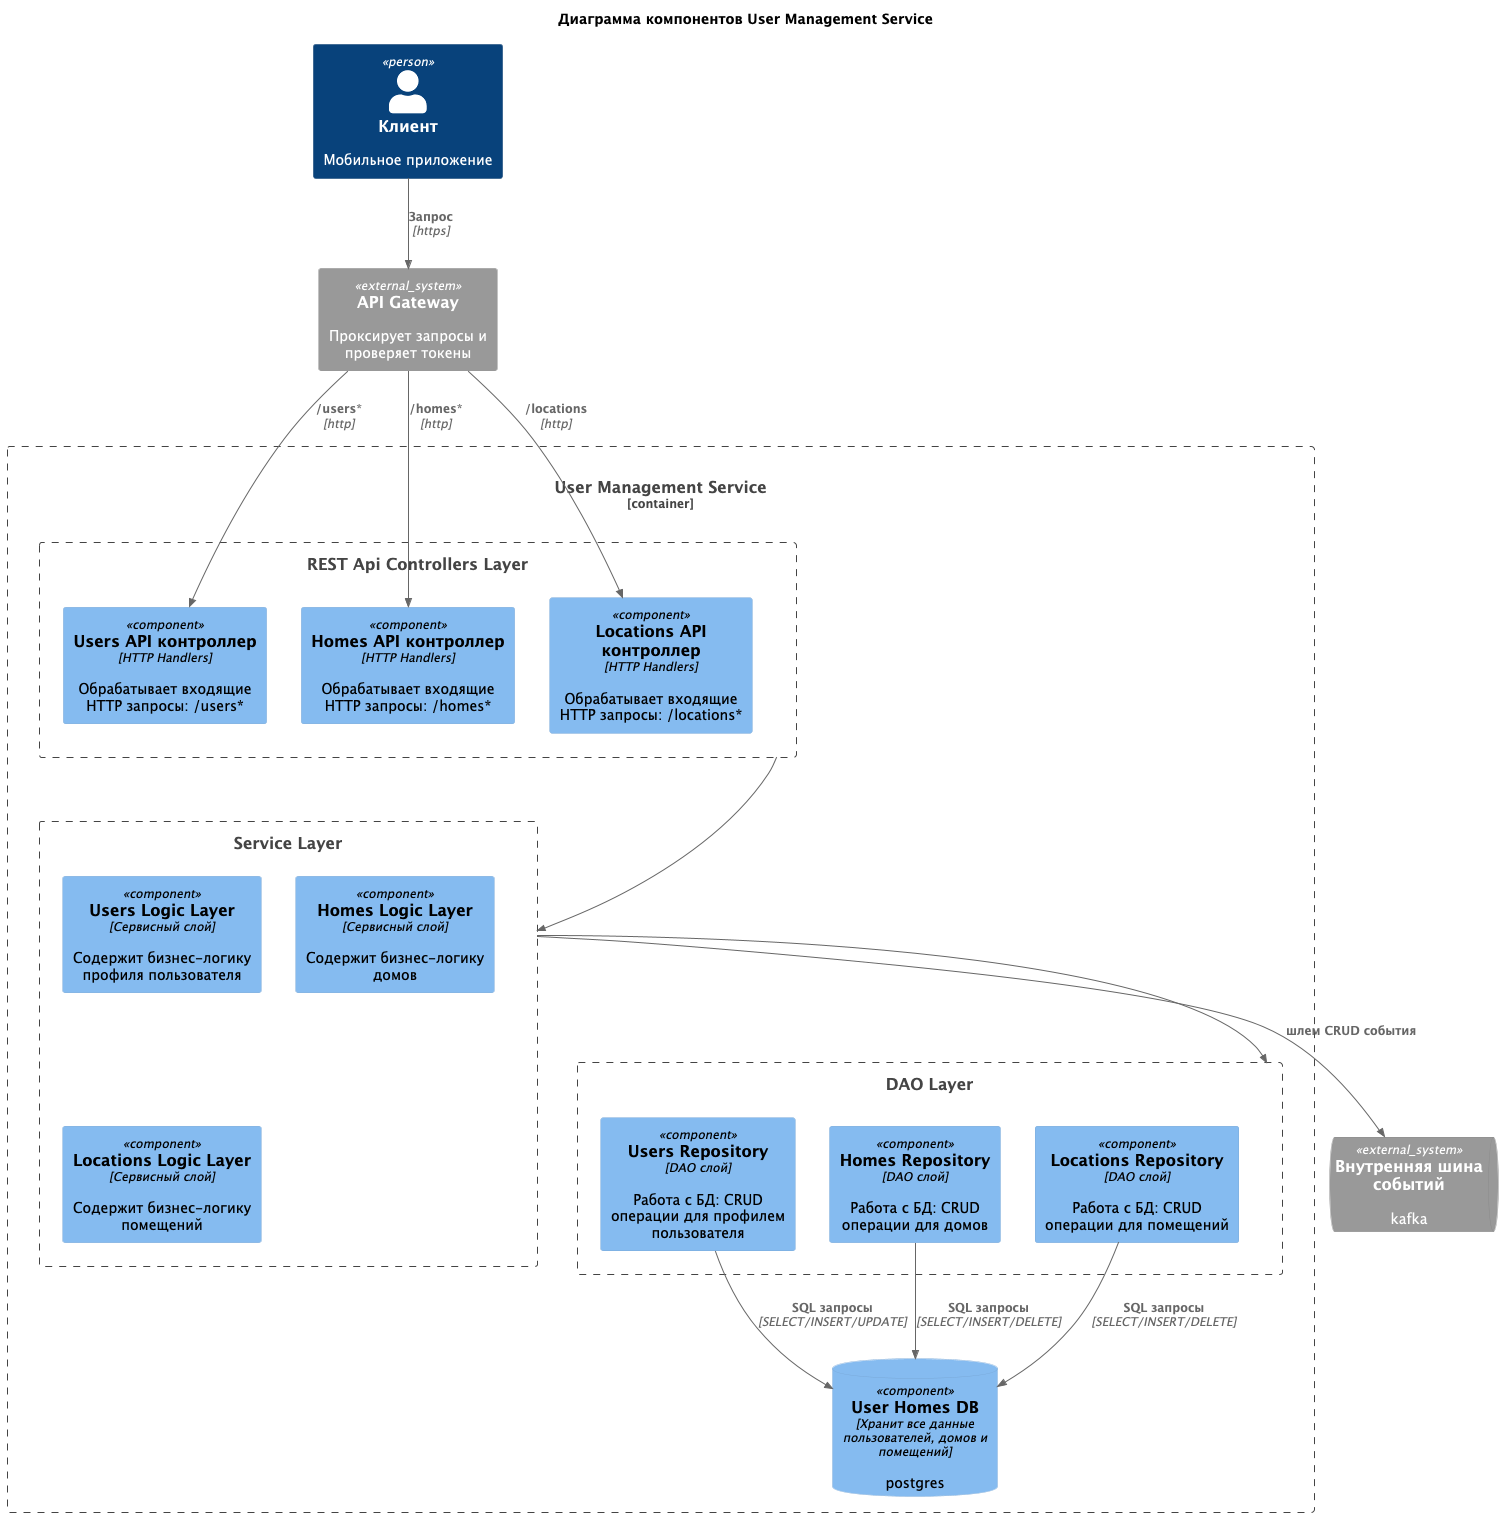

The diagram above was rendered by PlantUML. Its source (embedded in the PNG):
@startuml

title Диаграмма компонентов User Management Service

top to bottom direction

!include <C4/C4_Component>
!include <C4/C4_Context>
!include <C4/C4_Container>

Person(client, "Клиент", "Мобильное приложение")

System_Ext(ApiGateway, "API Gateway", "Проксирует запросы и проверяет токены")
SystemQueue_Ext(EventBus, "Внутренняя шина событий", "kafka")

Container_Boundary(user_service, "User Management Service") {

    Boundary(rest_api, "REST Api Controllers Layer"){
         Component(UsersApi, "Users API контроллер", "HTTP Handlers", "Обрабатывает входящие HTTP запросы: /users*")
         Component(HomesApi, "Homes API контроллер", "HTTP Handlers", "Обрабатывает входящие HTTP запросы: /homes*")
         Component(LocationsApi, "Locations API контроллер", "HTTP Handlers", "Обрабатывает входящие HTTP запросы: /locations*")
    }

    Boundary(service, "Service Layer"){
        Component(UsersLogic, "Users Logic Layer", "Сервисный слой", "Содержит бизнес-логику профиля пользователя")
        Component(HomesLogic, "Homes Logic Layer", "Сервисный слой", "Содержит бизнес-логику домов")
        Component(LocationsLogic, "Locations Logic Layer", "Сервисный слой", "Содержит бизнес-логику помещений")
    }

    Boundary(dao, "DAO Layer")  {
        Component(UsersRepository, "Users Repository", "DAO слой", "Работа с БД: CRUD операции для профилем пользователя")
        Component(HomesRepository, "Homes Repository", "DAO слой", "Работа с БД: CRUD операции для домов")
        Component(LocationsRepository, "Locations Repository", "DAO слой", "Работа с БД: CRUD операции для помещений")
    }

    ComponentDb(UserHomesDB, "User Homes DB", "Хранит все данные пользователей, домов и помещений", "postgres")

    Rel(rest_api, service, " ")
    Rel(service, dao, " ")

    Rel(UsersRepository, UserHomesDB, "SQL запросы", "SELECT/INSERT/UPDATE")
    Rel(HomesRepository, UserHomesDB, "SQL запросы", "SELECT/INSERT/DELETE")
    Rel(LocationsRepository, UserHomesDB, "SQL запросы", "SELECT/INSERT/DELETE")
}

Rel(service, EventBus, "шлем CRUD события")

' Связи с внешним миром
Rel(client, ApiGateway, "Запрос", "https")
Rel(ApiGateway, UsersApi, "/users*", "http")
Rel(ApiGateway, HomesApi, "/homes*", "http")
Rel(ApiGateway, LocationsApi, "/locations", "http")

@enduml